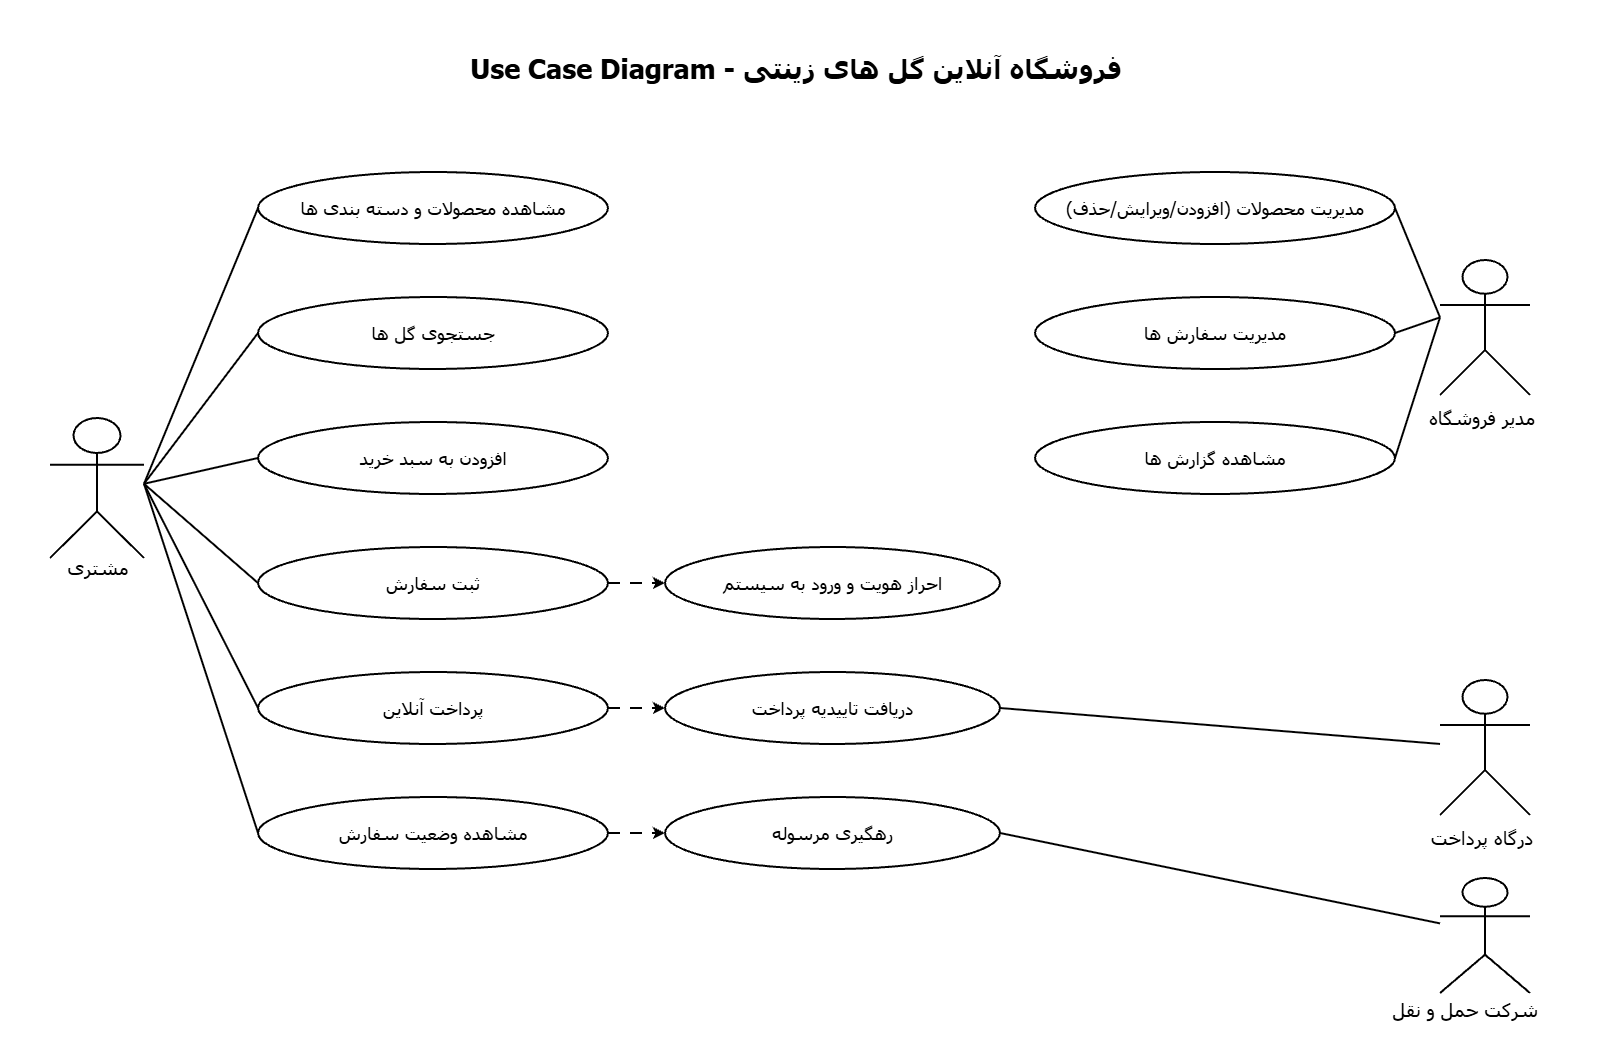

The diagram above was exported from draw.io. Its source (the exported page's mxGraphModel, read from the mxfile embedded in the PNG):
<mxGraphModel dx="2996" dy="2198" grid="1" gridSize="10" guides="1" tooltips="1" connect="1" arrows="1" fold="1" page="1" pageScale="1" pageWidth="850" pageHeight="1100" math="0" shadow="0">
  <root>
    <mxCell id="0" />
    <mxCell id="1" parent="0" />
    <mxCell id="lN2Z0PrgY_oVpkMezBoD-1" parent="1" style="rounded=0;whiteSpace=wrap;html=1;fillColor=#FFFFFF;strokeColor=none;movable=0;resizable=0;editable=0;rotatable=0;connectable=0;locked=1;pointerEvents=0;" value="" vertex="1">
      <mxGeometry height="1050" width="1600" x="-298" y="-288" as="geometry" />
    </mxCell>
    <mxCell id="lN2Z0PrgY_oVpkMezBoD-3" edge="1" parent="1" source="lN2Z0PrgY_oVpkMezBoD-29" style="edgeStyle=none;rounded=0;orthogonalLoop=1;jettySize=auto;html=1;strokeColor=#000000;strokeWidth=2;exitX=1;exitY=0.47;exitDx=0;exitDy=0;entryX=0;entryY=0.5;entryDx=0;entryDy=0;endArrow=none;endFill=1;" target="lN2Z0PrgY_oVpkMezBoD-17" value="">
      <mxGeometry relative="1" as="geometry" />
    </mxCell>
    <mxCell id="lN2Z0PrgY_oVpkMezBoD-4" edge="1" parent="1" source="lN2Z0PrgY_oVpkMezBoD-29" style="edgeStyle=none;rounded=0;orthogonalLoop=1;jettySize=auto;html=1;strokeColor=#000000;strokeWidth=2;exitX=1;exitY=0.47;exitDx=0;exitDy=0;entryX=0;entryY=0.5;entryDx=0;entryDy=0;endArrow=none;endFill=1;" target="lN2Z0PrgY_oVpkMezBoD-18" value="">
      <mxGeometry relative="1" as="geometry" />
    </mxCell>
    <mxCell id="lN2Z0PrgY_oVpkMezBoD-5" edge="1" parent="1" source="lN2Z0PrgY_oVpkMezBoD-29" style="edgeStyle=none;rounded=0;orthogonalLoop=1;jettySize=auto;html=1;strokeColor=#000000;strokeWidth=2;exitX=1;exitY=0.47;exitDx=0;exitDy=0;entryX=0;entryY=0.5;entryDx=0;entryDy=0;endArrow=none;endFill=1;" target="lN2Z0PrgY_oVpkMezBoD-19" value="">
      <mxGeometry relative="1" as="geometry" />
    </mxCell>
    <mxCell id="lN2Z0PrgY_oVpkMezBoD-6" edge="1" parent="1" source="lN2Z0PrgY_oVpkMezBoD-29" style="edgeStyle=none;rounded=0;orthogonalLoop=1;jettySize=auto;html=1;strokeColor=#000000;strokeWidth=2;exitX=1;exitY=0.47;exitDx=0;exitDy=0;entryX=0;entryY=0.5;entryDx=0;entryDy=0;endArrow=none;endFill=1;" target="lN2Z0PrgY_oVpkMezBoD-20" value="">
      <mxGeometry relative="1" as="geometry" />
    </mxCell>
    <mxCell id="lN2Z0PrgY_oVpkMezBoD-7" edge="1" parent="1" source="lN2Z0PrgY_oVpkMezBoD-29" style="edgeStyle=none;rounded=0;orthogonalLoop=1;jettySize=auto;html=1;strokeColor=#000000;strokeWidth=2;exitX=1;exitY=0.47;exitDx=0;exitDy=0;entryX=0;entryY=0.5;entryDx=0;entryDy=0;endArrow=none;endFill=1;" target="lN2Z0PrgY_oVpkMezBoD-21" value="">
      <mxGeometry relative="1" as="geometry" />
    </mxCell>
    <mxCell id="lN2Z0PrgY_oVpkMezBoD-8" edge="1" parent="1" source="lN2Z0PrgY_oVpkMezBoD-29" style="edgeStyle=none;rounded=0;orthogonalLoop=1;jettySize=auto;html=1;strokeColor=#000000;strokeWidth=2;exitX=1;exitY=0.47;exitDx=0;exitDy=0;entryX=0;entryY=0.5;entryDx=0;entryDy=0;endArrow=none;endFill=1;" target="lN2Z0PrgY_oVpkMezBoD-22" value="">
      <mxGeometry relative="1" as="geometry" />
    </mxCell>
    <mxCell id="lN2Z0PrgY_oVpkMezBoD-9" edge="1" parent="1" source="lN2Z0PrgY_oVpkMezBoD-20" style="edgeStyle=none;rounded=0;orthogonalLoop=1;jettySize=auto;html=1;strokeColor=#000000;strokeWidth=2;exitX=1;exitY=0.5;exitDx=0;exitDy=0;entryX=0;entryY=0.5;entryDx=0;entryDy=0;endArrow=classic;endFill=1;dashed=1;dashPattern=6 5;" target="lN2Z0PrgY_oVpkMezBoD-23" value="">
      <mxGeometry relative="1" as="geometry" />
    </mxCell>
    <mxCell id="lN2Z0PrgY_oVpkMezBoD-10" edge="1" parent="1" source="lN2Z0PrgY_oVpkMezBoD-21" style="edgeStyle=none;rounded=0;orthogonalLoop=1;jettySize=auto;html=1;strokeColor=#000000;strokeWidth=2;exitX=1;exitY=0.5;exitDx=0;exitDy=0;entryX=0;entryY=0.5;entryDx=0;entryDy=0;endArrow=classic;endFill=1;dashed=1;dashPattern=6 5;" target="lN2Z0PrgY_oVpkMezBoD-24" value="">
      <mxGeometry relative="1" as="geometry" />
    </mxCell>
    <mxCell id="lN2Z0PrgY_oVpkMezBoD-11" edge="1" parent="1" source="lN2Z0PrgY_oVpkMezBoD-22" style="edgeStyle=none;rounded=0;orthogonalLoop=1;jettySize=auto;html=1;strokeColor=#000000;strokeWidth=2;exitX=1;exitY=0.5;exitDx=0;exitDy=0;entryX=0;entryY=0.5;entryDx=0;entryDy=0;endArrow=classic;endFill=1;dashed=1;dashPattern=6 5;" target="lN2Z0PrgY_oVpkMezBoD-25" value="">
      <mxGeometry relative="1" as="geometry" />
    </mxCell>
    <mxCell id="lN2Z0PrgY_oVpkMezBoD-12" edge="1" parent="1" source="lN2Z0PrgY_oVpkMezBoD-26" style="edgeStyle=none;rounded=0;orthogonalLoop=1;jettySize=auto;html=1;strokeColor=#000000;strokeWidth=2;exitX=1;exitY=0.5;exitDx=0;exitDy=0;entryX=0.1;entryY=0.44;entryDx=0;entryDy=0;endArrow=none;endFill=1;" target="lN2Z0PrgY_oVpkMezBoD-30" value="">
      <mxGeometry relative="1" as="geometry" />
    </mxCell>
    <mxCell id="lN2Z0PrgY_oVpkMezBoD-13" edge="1" parent="1" source="lN2Z0PrgY_oVpkMezBoD-27" style="edgeStyle=none;rounded=0;orthogonalLoop=1;jettySize=auto;html=1;strokeColor=#000000;strokeWidth=2;exitX=1;exitY=0.5;exitDx=0;exitDy=0;entryX=0.1;entryY=0.44;entryDx=0;entryDy=0;endArrow=none;endFill=1;" target="lN2Z0PrgY_oVpkMezBoD-30" value="">
      <mxGeometry relative="1" as="geometry" />
    </mxCell>
    <mxCell id="lN2Z0PrgY_oVpkMezBoD-14" edge="1" parent="1" source="lN2Z0PrgY_oVpkMezBoD-28" style="edgeStyle=none;rounded=0;orthogonalLoop=1;jettySize=auto;html=1;strokeColor=#000000;strokeWidth=2;exitX=1;exitY=0.5;exitDx=0;exitDy=0;entryX=0.1;entryY=0.44;entryDx=0;entryDy=0;endArrow=none;endFill=1;" target="lN2Z0PrgY_oVpkMezBoD-30" value="">
      <mxGeometry relative="1" as="geometry" />
    </mxCell>
    <mxCell id="lN2Z0PrgY_oVpkMezBoD-15" edge="1" parent="1" source="lN2Z0PrgY_oVpkMezBoD-24" style="edgeStyle=none;rounded=0;orthogonalLoop=1;jettySize=auto;html=1;strokeColor=#000000;strokeWidth=2;exitX=1;exitY=0.5;exitDx=0;exitDy=0;entryX=0.12;entryY=0.48;entryDx=0;entryDy=0;endArrow=none;endFill=1;" target="lN2Z0PrgY_oVpkMezBoD-31" value="">
      <mxGeometry relative="1" as="geometry" />
    </mxCell>
    <mxCell id="lN2Z0PrgY_oVpkMezBoD-16" edge="1" parent="1" source="lN2Z0PrgY_oVpkMezBoD-25" style="edgeStyle=none;rounded=0;orthogonalLoop=1;jettySize=auto;html=1;strokeColor=#000000;strokeWidth=2;exitX=1;exitY=0.5;exitDx=0;exitDy=0;entryX=0.12;entryY=0.42;entryDx=0;entryDy=0;endArrow=none;endFill=1;" target="lN2Z0PrgY_oVpkMezBoD-32" value="">
      <mxGeometry relative="1" as="geometry" />
    </mxCell>
    <mxCell id="lN2Z0PrgY_oVpkMezBoD-17" parent="1" style="ellipse;whiteSpace=wrap;html=1;fillColor=#FFFFFF;strokeColor=#000000;strokeWidth=2;fontColor=#000000;fontFamily=Tahoma;fontSize=18;align=center;verticalAlign=middle;textDirection=rtl;spacing=10;" value="مشاهده محصولات و دسته بندی ها" vertex="1">
      <mxGeometry height="72" width="350" x="-40" y="-116" as="geometry" />
    </mxCell>
    <mxCell id="lN2Z0PrgY_oVpkMezBoD-18" parent="1" style="ellipse;whiteSpace=wrap;html=1;fillColor=#FFFFFF;strokeColor=#000000;strokeWidth=2;fontColor=#000000;fontFamily=Tahoma;fontSize=18;align=center;verticalAlign=middle;textDirection=rtl;spacing=10;" value="جستجوی گل ها" vertex="1">
      <mxGeometry height="72" width="350" x="-40" y="9" as="geometry" />
    </mxCell>
    <mxCell id="lN2Z0PrgY_oVpkMezBoD-19" parent="1" style="ellipse;whiteSpace=wrap;html=1;fillColor=#FFFFFF;strokeColor=#000000;strokeWidth=2;fontColor=#000000;fontFamily=Tahoma;fontSize=18;align=center;verticalAlign=middle;textDirection=rtl;spacing=10;" value="افزودن به سبد خرید" vertex="1">
      <mxGeometry height="72" width="350" x="-40" y="134" as="geometry" />
    </mxCell>
    <mxCell id="lN2Z0PrgY_oVpkMezBoD-20" parent="1" style="ellipse;whiteSpace=wrap;html=1;fillColor=#FFFFFF;strokeColor=#000000;strokeWidth=2;fontColor=#000000;fontFamily=Tahoma;fontSize=18;align=center;verticalAlign=middle;textDirection=rtl;spacing=10;" value="ثبت سفارش" vertex="1">
      <mxGeometry height="72" width="350" x="-40" y="259" as="geometry" />
    </mxCell>
    <mxCell id="lN2Z0PrgY_oVpkMezBoD-21" parent="1" style="ellipse;whiteSpace=wrap;html=1;fillColor=#FFFFFF;strokeColor=#000000;strokeWidth=2;fontColor=#000000;fontFamily=Tahoma;fontSize=18;align=center;verticalAlign=middle;textDirection=rtl;spacing=10;" value="پرداخت آنلاین" vertex="1">
      <mxGeometry height="72" width="350" x="-40" y="384" as="geometry" />
    </mxCell>
    <mxCell id="lN2Z0PrgY_oVpkMezBoD-22" parent="1" style="ellipse;whiteSpace=wrap;html=1;fillColor=#FFFFFF;strokeColor=#000000;strokeWidth=2;fontColor=#000000;fontFamily=Tahoma;fontSize=18;align=center;verticalAlign=middle;textDirection=rtl;spacing=10;" value="مشاهده وضعیت سفارش" vertex="1">
      <mxGeometry height="72" width="350" x="-40" y="509" as="geometry" />
    </mxCell>
    <mxCell id="lN2Z0PrgY_oVpkMezBoD-23" parent="1" style="ellipse;whiteSpace=wrap;html=1;fillColor=#FFFFFF;strokeColor=#000000;strokeWidth=2;fontColor=#000000;fontFamily=Tahoma;fontSize=18;align=center;verticalAlign=middle;textDirection=rtl;spacing=10;" value="احراز هویت و ورود به سیستم" vertex="1">
      <mxGeometry height="72" width="335" x="367" y="259" as="geometry" />
    </mxCell>
    <mxCell id="lN2Z0PrgY_oVpkMezBoD-24" parent="1" style="ellipse;whiteSpace=wrap;html=1;fillColor=#FFFFFF;strokeColor=#000000;strokeWidth=2;fontColor=#000000;fontFamily=Tahoma;fontSize=18;align=center;verticalAlign=middle;textDirection=rtl;spacing=10;" value="دریافت تاییدیه پرداخت" vertex="1">
      <mxGeometry height="72" width="335" x="367" y="384" as="geometry" />
    </mxCell>
    <mxCell id="lN2Z0PrgY_oVpkMezBoD-25" parent="1" style="ellipse;whiteSpace=wrap;html=1;fillColor=#FFFFFF;strokeColor=#000000;strokeWidth=2;fontColor=#000000;fontFamily=Tahoma;fontSize=18;align=center;verticalAlign=middle;textDirection=rtl;spacing=10;" value="رهگیری مرسوله" vertex="1">
      <mxGeometry height="72" width="335" x="367" y="509" as="geometry" />
    </mxCell>
    <mxCell id="lN2Z0PrgY_oVpkMezBoD-26" parent="1" style="ellipse;whiteSpace=wrap;html=1;fillColor=#FFFFFF;strokeColor=#000000;strokeWidth=2;fontColor=#000000;fontFamily=Tahoma;fontSize=18;align=center;verticalAlign=middle;textDirection=rtl;spacing=10;" value="مدیریت محصولات (افزودن/ویرایش/حذف)" vertex="1">
      <mxGeometry height="72" width="360" x="737" y="-116" as="geometry" />
    </mxCell>
    <mxCell id="lN2Z0PrgY_oVpkMezBoD-27" parent="1" style="ellipse;whiteSpace=wrap;html=1;fillColor=#FFFFFF;strokeColor=#000000;strokeWidth=2;fontColor=#000000;fontFamily=Tahoma;fontSize=18;align=center;verticalAlign=middle;textDirection=rtl;spacing=10;" value="مدیریت سفارش ها" vertex="1">
      <mxGeometry height="72" width="360" x="737" y="9" as="geometry" />
    </mxCell>
    <mxCell id="lN2Z0PrgY_oVpkMezBoD-28" parent="1" style="ellipse;whiteSpace=wrap;html=1;fillColor=#FFFFFF;strokeColor=#000000;strokeWidth=2;fontColor=#000000;fontFamily=Tahoma;fontSize=18;align=center;verticalAlign=middle;textDirection=rtl;spacing=10;" value="مشاهده گزارش ها" vertex="1">
      <mxGeometry height="72" width="360" x="737" y="134" as="geometry" />
    </mxCell>
    <mxCell id="lN2Z0PrgY_oVpkMezBoD-29" parent="1" style="shape=umlActor;whiteSpace=wrap;html=1;fillColor=#FFFFFF;strokeColor=#000000;strokeWidth=2;verticalLabelPosition=bottom;verticalAlign=top;align=center;fontColor=#000000;fontSize=18;fontFamily=Tahoma;outlineConnect=0;" value="" vertex="1">
      <mxGeometry height="140" width="94" x="-248" y="130" as="geometry" />
    </mxCell>
    <mxCell id="lN2Z0PrgY_oVpkMezBoD-30" parent="1" style="shape=umlActor;whiteSpace=wrap;html=1;fillColor=#FFFFFF;strokeColor=#000000;strokeWidth=2;verticalLabelPosition=bottom;verticalAlign=top;align=center;fontColor=#000000;fontSize=18;fontFamily=Tahoma;outlineConnect=0;" value="" vertex="1">
      <mxGeometry height="135" width="90" x="1142" y="-28" as="geometry" />
    </mxCell>
    <mxCell id="lN2Z0PrgY_oVpkMezBoD-31" parent="1" style="shape=umlActor;whiteSpace=wrap;html=1;fillColor=#FFFFFF;strokeColor=#000000;strokeWidth=2;verticalLabelPosition=bottom;verticalAlign=top;align=center;fontColor=#000000;fontSize=18;fontFamily=Tahoma;outlineConnect=0;" value="" vertex="1">
      <mxGeometry height="135" width="90" x="1142" y="392" as="geometry" />
    </mxCell>
    <mxCell id="lN2Z0PrgY_oVpkMezBoD-32" parent="1" style="shape=umlActor;whiteSpace=wrap;html=1;fillColor=#FFFFFF;strokeColor=#000000;strokeWidth=2;verticalLabelPosition=bottom;verticalAlign=top;align=center;fontColor=#000000;fontSize=18;fontFamily=Tahoma;outlineConnect=0;" value="" vertex="1">
      <mxGeometry height="115" width="90" x="1142" y="590" as="geometry" />
    </mxCell>
    <mxCell id="lN2Z0PrgY_oVpkMezBoD-33" parent="1" style="text;html=1;strokeColor=none;fillColor=none;fontColor=#000000;fontFamily=Tahoma;fontSize=19;align=center;verticalAlign=middle;whiteSpace=wrap;textDirection=rtl;" value="مشتری" vertex="1">
      <mxGeometry height="32" width="144" x="-272" y="264" as="geometry" />
    </mxCell>
    <mxCell id="lN2Z0PrgY_oVpkMezBoD-34" parent="1" style="text;html=1;strokeColor=none;fillColor=none;fontColor=#000000;fontFamily=Tahoma;fontSize=19;align=center;verticalAlign=middle;whiteSpace=wrap;textDirection=rtl;" value="مدیر فروشگاه" vertex="1">
      <mxGeometry height="34" width="180" x="1094" y="113" as="geometry" />
    </mxCell>
    <mxCell id="lN2Z0PrgY_oVpkMezBoD-35" parent="1" style="text;html=1;strokeColor=none;fillColor=none;fontColor=#000000;fontFamily=Tahoma;fontSize=19;align=center;verticalAlign=middle;whiteSpace=wrap;textDirection=rtl;" value="درگاه پرداخت" vertex="1">
      <mxGeometry height="34" width="180" x="1094" y="533" as="geometry" />
    </mxCell>
    <mxCell id="lN2Z0PrgY_oVpkMezBoD-36" parent="1" style="text;html=1;strokeColor=none;fillColor=none;fontColor=#000000;fontFamily=Tahoma;fontSize=19;align=center;verticalAlign=middle;whiteSpace=wrap;textDirection=rtl;" value="شرکت حمل و نقل" vertex="1">
      <mxGeometry height="30" width="210" x="1062" y="707" as="geometry" />
    </mxCell>
    <mxCell id="lN2Z0PrgY_oVpkMezBoD-37" parent="1" style="text;html=1;strokeColor=none;fillColor=none;fontColor=#000000;fontSize=27;fontStyle=1;fontFamily=Tahoma;align=center;verticalAlign=middle;whiteSpace=wrap;textDirection=rtl;" value="&amp;nbsp;فروشگاه آنلاین گل های زینتی - Use Case Diagram" vertex="1">
      <mxGeometry height="62" width="800" x="102" y="-250" as="geometry" />
    </mxCell>
  </root>
</mxGraphModel>